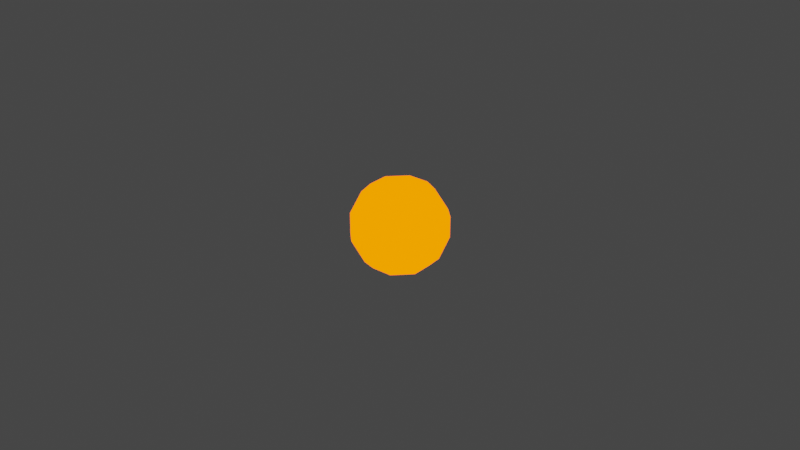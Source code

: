 # Source: Bale_Sniper.blend  (saved by Blender 2.83.18; exported with 4.5.12 LTS)
import bpy
from mathutils import Matrix  # noqa: F401  (used for matrix-valued properties, if any)

bpy.ops.wm.read_factory_settings(use_empty=True)
scene = bpy.context.scene
scene.name = 'Scene'

# ---- collections
col_collection = bpy.data.collections.new('Collection'); scene.collection.children.link(col_collection)

# ---- materials (node trees are filled in below, after node groups)
mat_laid18 = bpy.data.materials.new('Laid18')
mat_laid18.use_transparent_shadow = False

# ---- material node trees
mat_laid18.use_nodes = True; mat_laid18.node_tree.nodes.clear()
_N = mat_laid18.node_tree.nodes; _L = mat_laid18.node_tree.links
n0 = _N.new('ShaderNodeOutputMaterial'); n0.name = 'Material Output'; n0.location = (300, 300)
n1 = _N.new('ShaderNodeEmission'); n1.name = 'Émission'; n1.location = (10, 300)
n1.inputs[0].default_value = (1.0, 0.126, 0.0, 1.0)
n1.inputs[1].default_value = 3.0
_L.new(n1.outputs[0], n0.inputs[0])
n0.is_active_output = True

# ---- world
world_world = bpy.data.worlds.new('World'); scene.world = world_world
world_world.use_nodes = True; world_world.node_tree.nodes.clear()
_N = world_world.node_tree.nodes; _L = world_world.node_tree.links
n0 = _N.new('ShaderNodeOutputWorld'); n0.name = 'World Output'; n0.location = (300, 300)
n1 = _N.new('ShaderNodeBackground'); n1.name = 'Background'; n1.location = (10, 300)
n1.inputs[0].default_value = (0.05088, 0.05088, 0.05088, 1.0)
_L.new(n1.outputs[0], n0.inputs[0])
n0.is_active_output = True
world_world.color = (0.05088, 0.05088, 0.05088)
world_world.use_sun_shadow = False
world_world.sun_shadow_jitter_overblur = 0.0

# ---- meshes
me_cube_001 = bpy.data.meshes.new('Cube.001')
me_cube_001.from_pydata([(-0.2757, -0.7, -1.0), (-0.7, -0.2757, -1.0), (-0.7, -0.2757, 1.0), (-0.2757, -0.7, 1.0), (-0.7, 0.2757, -1.0), (-0.2757, 0.7, -1.0), (-0.2757, 0.7, 1.0), (-0.7, 0.2757, 1.0), (0.7, -0.2757, -1.0), (0.2757, -0.7, -1.0), (0.2757, -0.7, 1.0), (0.7, -0.2757, 1.0), (0.2757, 0.7, -1.0), (0.7, 0.2757, -1.0), (0.7, 0.2757, 1.0), (0.2757, 0.7, 1.0), (-1.0, -0.7, 0.2757), (-1.0, -0.2757, 0.7), (1.0, -0.2757, 0.7), (1.0, -0.7, 0.2757), (-1.0, 0.2757, 0.7), (-1.0, 0.7, 0.2757), (1.0, 0.7, 0.2757), (1.0, 0.2757, 0.7), (-1.0, -0.2757, -0.7), (-1.0, -0.7, -0.2757), (1.0, -0.7, -0.2757), (1.0, -0.2757, -0.7), (-1.0, 0.7, -0.2757), (-1.0, 0.2757, -0.7), (1.0, 0.2757, -0.7), (1.0, 0.7, -0.2757), (-0.2757, 1.0, -0.7), (-0.7, 1.0, -0.2757), (-0.7, -1.0, -0.2757), (-0.2757, -1.0, -0.7), (-0.7, 1.0, 0.2757), (-0.2757, 1.0, 0.7), (-0.2757, -1.0, 0.7), (-0.7, -1.0, 0.2757), (0.7, 1.0, -0.2757), (0.2757, 1.0, -0.7), (0.2757, -1.0, -0.7), (0.7, -1.0, -0.2757), (0.2757, 1.0, 0.7), (0.7, 1.0, 0.2757), (0.7, -1.0, 0.2757), (0.2757, -1.0, 0.7)], [], [(14, 15, 6, 7, 2, 3, 10, 11), (4, 5, 12, 13, 8, 9, 0, 1), (30, 31, 22, 23, 18, 19, 26, 27), (20, 21, 28, 29, 24, 25, 16, 17), (46, 47, 38, 39, 34, 35, 42, 43), (36, 37, 44, 45, 40, 41, 32, 33), (6, 15, 44, 37), (14, 11, 18, 23), (10, 3, 38, 47), (2, 7, 20, 17), (28, 21, 36, 33), (22, 31, 40, 45), (26, 19, 46, 43), (16, 25, 34, 39), (4, 1, 24, 29), (12, 5, 32, 41), (8, 13, 30, 27), (0, 9, 42, 35), (0, 35, 34, 25, 24, 1), (5, 4, 29, 28, 33, 32), (12, 41, 40, 31, 30, 13), (9, 8, 27, 26, 43, 42), (15, 14, 23, 22, 45, 44), (6, 37, 36, 21, 20, 7), (3, 2, 17, 16, 39, 38), (10, 47, 46, 19, 18, 11)])
_uv = me_cube_001.uv_layers.new(name='CarteUV')
_uv.uv.foreach_set('vector', [0.6625, 0.5905, 0.7155, 0.5375, 0.7845, 0.5375, 0.8375, 0.5905, 0.8375, 0.6595, 0.7845, 0.7125, 0.7155, 0.7125, 0.6625, 0.6595, 0.1625, 0.5905, 0.2155, 0.5375, 0.2845, 0.5375, 0.3375, 0.5905, 0.3375, 0.6595, 0.2845, 0.7125, 0.2155, 0.7125, 0.1625, 0.6595, 0.6625, 0.5905, 0.7155, 0.5375, 0.7845, 0.5375, 0.8375, 0.5905, 0.8375, 0.6595, 0.7845, 0.7125, 0.7155, 0.7125, 0.6625, 0.6595, 0.1625, 0.5905, 0.2155, 0.5375, 0.2845, 0.5375, 0.3375, 0.5905, 0.3375, 0.6595, 0.2845, 0.7125, 0.2155, 0.7125, 0.1625, 0.6595, 0.6625, 0.5905, 0.7155, 0.5375, 0.7845, 0.5375, 0.8375, 0.5905, 0.8375, 0.6595, 0.7845, 0.7125, 0.7155, 0.7125, 0.6625, 0.6595, 0.1625, 0.5905, 0.2155, 0.5375, 0.2845, 0.5375, 0.3375, 0.5905, 0.3375, 0.6595, 0.2845, 0.7125, 0.2155, 0.7125, 0.1625, 0.6595, 0.7845, 0.5375, 0.7155, 0.5375, 0.2845, 0.5375, 0.2155, 0.5375, 0.6625, 0.5905, 0.6625, 0.6595, 0.8375, 0.6595, 0.8375, 0.5905, 0.7155, 0.7125, 0.7845, 0.7125, 0.7845, 0.5375, 0.7155, 0.5375, 0.8375, 0.6595, 0.8375, 0.5905, 0.1625, 0.5905, 0.1625, 0.6595, 0.2845, 0.5375, 0.2155, 0.5375, 0.1625, 0.5905, 0.1625, 0.6595, 0.7845, 0.5375, 0.7155, 0.5375, 0.3375, 0.6595, 0.3375, 0.5905, 0.7155, 0.7125, 0.7845, 0.7125, 0.6625, 0.5905, 0.6625, 0.6595, 0.2155, 0.7125, 0.2845, 0.7125, 0.8375, 0.6595, 0.8375, 0.5905, 0.1625, 0.5905, 0.1625, 0.6595, 0.3375, 0.6595, 0.3375, 0.5905, 0.2845, 0.5375, 0.2155, 0.5375, 0.2155, 0.7125, 0.2845, 0.7125, 0.3375, 0.6595, 0.3375, 0.5905, 0.6625, 0.5905, 0.6625, 0.6595, 0.2155, 0.7125, 0.2845, 0.7125, 0.7155, 0.7125, 0.7845, 0.7125, 0.2155, 0.7125, 0.7845, 0.7125, 0.8375, 0.6595, 0.2845, 0.7125, 0.3375, 0.6595, 0.1625, 0.6595, 0.2155, 0.5375, 0.1625, 0.5905, 0.3375, 0.5905, 0.2845, 0.5375, 0.1625, 0.6595, 0.2155, 0.7125, 0.2845, 0.5375, 0.2845, 0.7125, 0.3375, 0.6595, 0.7155, 0.5375, 0.6625, 0.5905, 0.3375, 0.5905, 0.2845, 0.7125, 0.3375, 0.6595, 0.6625, 0.6595, 0.7155, 0.7125, 0.6625, 0.6595, 0.7155, 0.7125, 0.7155, 0.5375, 0.6625, 0.5905, 0.8375, 0.5905, 0.7845, 0.5375, 0.3375, 0.5905, 0.2845, 0.5375, 0.7845, 0.5375, 0.2155, 0.5375, 0.1625, 0.5905, 0.2155, 0.5375, 0.1625, 0.5905, 0.8375, 0.5905, 0.7845, 0.7125, 0.8375, 0.6595, 0.1625, 0.6595, 0.2155, 0.7125, 0.8375, 0.5905, 0.7845, 0.5375, 0.7155, 0.7125, 0.7155, 0.5375, 0.6625, 0.5905, 0.7845, 0.7125, 0.8375, 0.6595, 0.6625, 0.6595])
me_cube_001.materials.append(mat_laid18)
me_cube_001.use_remesh_fix_poles = True
me_cube_001.use_remesh_preserve_attributes = False
me_cube_001.use_mirror_vertex_groups = False
me_cube_001.update()

# ---- objects
ob_cube_001 = bpy.data.objects.new('Cube.001', me_cube_001)

# ---- transforms, parenting, visibility, modifiers, constraints
ob_cube_001.location = (-0.06, 0.0, 0.09999)
ob_cube_001.scale = (0.012, 0.012, 0.012)
ob_cube_001.lineart.crease_threshold = 0.0

# ---- collection membership
col_collection.objects.link(ob_cube_001)

# ---- scene / render settings (as saved in the file)
scene.frame_start = 0; scene.frame_end = 60; scene.frame_set(0)
scene.render.engine = 'BLENDER_EEVEE_NEXT'
scene.cycles.use_denoising = False
scene.cycles.samples = 128
scene.cycles.sampling_pattern = 'TABULATED_SOBOL'
scene.cycles.use_adaptive_sampling = False
scene.cycles.use_light_tree = False
scene.view_settings.view_transform = 'Filmic'
bpy.context.view_layer.update()

# ---- added for rendering (the .blend has no active camera): camera
cam_auto = bpy.data.cameras.new('AutoCamera')
cam_auto.lens = 50.0
cam_auto.sensor_width = 36.0
cam_auto.clip_end = 1000.0
ob_auto_camera = bpy.data.objects.new('AutoCamera', cam_auto)
scene.collection.objects.link(ob_auto_camera)
ob_auto_camera.location = (0.125045, -0.222054, 0.248026)
ob_auto_camera.rotation_euler = (1.09748, -7.21219e-08, 0.694738)
scene.camera = ob_auto_camera
bpy.context.view_layer.update()
